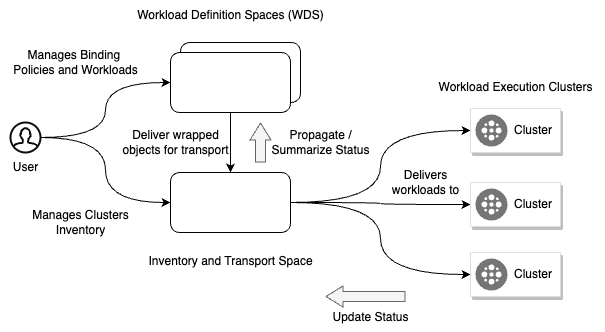

The diagram above was exported from draw.io. Its source (the exported page's mxGraphModel, read from the mxfile embedded in the PNG):
<mxGraphModel dx="1562" dy="744" grid="1" gridSize="10" guides="1" tooltips="1" connect="1" arrows="1" fold="1" page="1" pageScale="1" pageWidth="850" pageHeight="1100" math="0" shadow="0">
  <root>
    <mxCell id="0" />
    <mxCell id="1" parent="0" />
    <mxCell id="u_3ot8wqFui3k8LhUBPN-1" value="" style="rounded=1;whiteSpace=wrap;html=1;" parent="1" vertex="1">
      <mxGeometry x="300" y="190" width="120" height="60" as="geometry" />
    </mxCell>
    <mxCell id="u_3ot8wqFui3k8LhUBPN-13" style="edgeStyle=orthogonalEdgeStyle;rounded=0;orthogonalLoop=1;jettySize=auto;html=1;exitX=1;exitY=0.5;exitDx=0;exitDy=0;entryX=0;entryY=0.5;entryDx=0;entryDy=0;curved=1;" parent="1" source="u_3ot8wqFui3k8LhUBPN-2" target="u_3ot8wqFui3k8LhUBPN-5" edge="1">
      <mxGeometry relative="1" as="geometry" />
    </mxCell>
    <mxCell id="u_3ot8wqFui3k8LhUBPN-14" style="edgeStyle=orthogonalEdgeStyle;rounded=0;orthogonalLoop=1;jettySize=auto;html=1;exitX=1;exitY=0.5;exitDx=0;exitDy=0;curved=1;" parent="1" source="u_3ot8wqFui3k8LhUBPN-2" target="u_3ot8wqFui3k8LhUBPN-8" edge="1">
      <mxGeometry relative="1" as="geometry" />
    </mxCell>
    <mxCell id="u_3ot8wqFui3k8LhUBPN-15" style="edgeStyle=orthogonalEdgeStyle;rounded=0;orthogonalLoop=1;jettySize=auto;html=1;exitX=1;exitY=0.5;exitDx=0;exitDy=0;entryX=0;entryY=0.5;entryDx=0;entryDy=0;elbow=vertical;curved=1;" parent="1" source="u_3ot8wqFui3k8LhUBPN-2" target="u_3ot8wqFui3k8LhUBPN-10" edge="1">
      <mxGeometry relative="1" as="geometry" />
    </mxCell>
    <mxCell id="u_3ot8wqFui3k8LhUBPN-2" value="" style="rounded=1;whiteSpace=wrap;html=1;" parent="1" vertex="1">
      <mxGeometry x="290" y="320" width="120" height="60" as="geometry" />
    </mxCell>
    <mxCell id="u_3ot8wqFui3k8LhUBPN-12" style="edgeStyle=orthogonalEdgeStyle;rounded=0;orthogonalLoop=1;jettySize=auto;html=1;exitX=0.5;exitY=1;exitDx=0;exitDy=0;entryX=0.5;entryY=0;entryDx=0;entryDy=0;" parent="1" source="u_3ot8wqFui3k8LhUBPN-3" target="u_3ot8wqFui3k8LhUBPN-2" edge="1">
      <mxGeometry relative="1" as="geometry" />
    </mxCell>
    <mxCell id="u_3ot8wqFui3k8LhUBPN-3" value="" style="rounded=1;whiteSpace=wrap;html=1;" parent="1" vertex="1">
      <mxGeometry x="290" y="200" width="120" height="60" as="geometry" />
    </mxCell>
    <mxCell id="u_3ot8wqFui3k8LhUBPN-5" value="" style="strokeColor=#dddddd;shadow=1;strokeWidth=1;rounded=1;absoluteArcSize=1;arcSize=2;" parent="1" vertex="1">
      <mxGeometry x="590" y="256" width="90" height="44" as="geometry" />
    </mxCell>
    <mxCell id="u_3ot8wqFui3k8LhUBPN-6" value="Cluster" style="sketch=0;dashed=0;connectable=0;html=1;fillColor=#757575;strokeColor=none;shape=mxgraph.gcp2.cluster;part=1;labelPosition=right;verticalLabelPosition=middle;align=left;verticalAlign=middle;spacingLeft=5;fontSize=12;" parent="u_3ot8wqFui3k8LhUBPN-5" vertex="1">
      <mxGeometry y="0.5" width="32" height="32" relative="1" as="geometry">
        <mxPoint x="5" y="-16" as="offset" />
      </mxGeometry>
    </mxCell>
    <mxCell id="u_3ot8wqFui3k8LhUBPN-8" value="" style="strokeColor=#dddddd;shadow=1;strokeWidth=1;rounded=1;absoluteArcSize=1;arcSize=2;" parent="1" vertex="1">
      <mxGeometry x="590" y="330" width="90" height="44" as="geometry" />
    </mxCell>
    <mxCell id="u_3ot8wqFui3k8LhUBPN-9" value="Cluster" style="sketch=0;dashed=0;connectable=0;html=1;fillColor=#757575;strokeColor=none;shape=mxgraph.gcp2.cluster;part=1;labelPosition=right;verticalLabelPosition=middle;align=left;verticalAlign=middle;spacingLeft=5;fontSize=12;" parent="u_3ot8wqFui3k8LhUBPN-8" vertex="1">
      <mxGeometry y="0.5" width="32" height="32" relative="1" as="geometry">
        <mxPoint x="5" y="-16" as="offset" />
      </mxGeometry>
    </mxCell>
    <mxCell id="u_3ot8wqFui3k8LhUBPN-10" value="" style="strokeColor=#dddddd;shadow=1;strokeWidth=1;rounded=1;absoluteArcSize=1;arcSize=2;" parent="1" vertex="1">
      <mxGeometry x="590" y="400" width="90" height="44" as="geometry" />
    </mxCell>
    <mxCell id="u_3ot8wqFui3k8LhUBPN-11" value="Cluster" style="sketch=0;dashed=0;connectable=0;html=1;fillColor=#757575;strokeColor=none;shape=mxgraph.gcp2.cluster;part=1;labelPosition=right;verticalLabelPosition=middle;align=left;verticalAlign=middle;spacingLeft=5;fontSize=12;" parent="u_3ot8wqFui3k8LhUBPN-10" vertex="1">
      <mxGeometry y="0.5" width="32" height="32" relative="1" as="geometry">
        <mxPoint x="5" y="-16" as="offset" />
      </mxGeometry>
    </mxCell>
    <mxCell id="u_3ot8wqFui3k8LhUBPN-16" value="Workload Execution Clusters" style="text;html=1;align=center;verticalAlign=middle;resizable=0;points=[];autosize=1;strokeColor=none;fillColor=none;" parent="1" vertex="1">
      <mxGeometry x="545" y="220" width="180" height="30" as="geometry" />
    </mxCell>
    <mxCell id="u_3ot8wqFui3k8LhUBPN-17" value="Workload Definition Spaces (WDS)" style="text;html=1;align=center;verticalAlign=middle;resizable=0;points=[];autosize=1;strokeColor=none;fillColor=none;" parent="1" vertex="1">
      <mxGeometry x="245" y="148" width="210" height="30" as="geometry" />
    </mxCell>
    <mxCell id="u_3ot8wqFui3k8LhUBPN-19" style="edgeStyle=orthogonalEdgeStyle;curved=1;rounded=0;orthogonalLoop=1;jettySize=auto;html=1;entryX=0;entryY=0.5;entryDx=0;entryDy=0;" parent="1" source="u_3ot8wqFui3k8LhUBPN-18" target="u_3ot8wqFui3k8LhUBPN-3" edge="1">
      <mxGeometry relative="1" as="geometry" />
    </mxCell>
    <mxCell id="u_3ot8wqFui3k8LhUBPN-20" style="edgeStyle=orthogonalEdgeStyle;curved=1;rounded=0;orthogonalLoop=1;jettySize=auto;html=1;entryX=0;entryY=0.5;entryDx=0;entryDy=0;" parent="1" source="u_3ot8wqFui3k8LhUBPN-18" target="u_3ot8wqFui3k8LhUBPN-2" edge="1">
      <mxGeometry relative="1" as="geometry" />
    </mxCell>
    <mxCell id="u_3ot8wqFui3k8LhUBPN-18" value="" style="html=1;verticalLabelPosition=bottom;align=center;labelBackgroundColor=#ffffff;verticalAlign=top;strokeWidth=2;strokeColor=#0c0d0d;shadow=0;dashed=0;shape=mxgraph.ios7.icons.user;" parent="1" vertex="1">
      <mxGeometry x="130" y="270" width="30" height="30" as="geometry" />
    </mxCell>
    <mxCell id="u_3ot8wqFui3k8LhUBPN-21" value="Inventory and Transport Space" style="text;html=1;align=center;verticalAlign=middle;resizable=0;points=[];autosize=1;strokeColor=none;fillColor=none;" parent="1" vertex="1">
      <mxGeometry x="255" y="394" width="190" height="30" as="geometry" />
    </mxCell>
    <mxCell id="u_3ot8wqFui3k8LhUBPN-22" value="User" style="text;html=1;align=center;verticalAlign=middle;resizable=0;points=[];autosize=1;strokeColor=none;fillColor=none;" parent="1" vertex="1">
      <mxGeometry x="120" y="300" width="50" height="30" as="geometry" />
    </mxCell>
    <mxCell id="u_3ot8wqFui3k8LhUBPN-23" value="Manages Clusters &lt;br&gt;Inventory" style="text;html=1;align=center;verticalAlign=middle;resizable=0;points=[];autosize=1;strokeColor=none;fillColor=none;" parent="1" vertex="1">
      <mxGeometry x="140" y="350" width="120" height="40" as="geometry" />
    </mxCell>
    <mxCell id="u_3ot8wqFui3k8LhUBPN-24" value="Manages Binding&amp;nbsp;&lt;br&gt;Policies and Workloads" style="text;html=1;align=center;verticalAlign=middle;resizable=0;points=[];autosize=1;strokeColor=none;fillColor=none;" parent="1" vertex="1">
      <mxGeometry x="120" y="190" width="150" height="40" as="geometry" />
    </mxCell>
    <mxCell id="u_3ot8wqFui3k8LhUBPN-25" value="Delivers &lt;br&gt;workloads to" style="text;html=1;align=center;verticalAlign=middle;resizable=0;points=[];autosize=1;strokeColor=none;fillColor=none;" parent="1" vertex="1">
      <mxGeometry x="500" y="310" width="90" height="40" as="geometry" />
    </mxCell>
    <mxCell id="u_3ot8wqFui3k8LhUBPN-26" value="Deliver wrapped &lt;br&gt;objects for transport" style="text;html=1;align=center;verticalAlign=middle;resizable=0;points=[];autosize=1;strokeColor=none;fillColor=none;" parent="1" vertex="1">
      <mxGeometry x="230" y="270" width="130" height="40" as="geometry" />
    </mxCell>
    <mxCell id="u_3ot8wqFui3k8LhUBPN-27" value="" style="shape=flexArrow;endArrow=classic;html=1;rounded=0;curved=1;endWidth=10;endSize=5.33;fillColor=#f5f5f5;strokeColor=#666666;" parent="1" edge="1">
      <mxGeometry width="50" height="50" relative="1" as="geometry">
        <mxPoint x="525" y="444" as="sourcePoint" />
        <mxPoint x="445" y="444" as="targetPoint" />
      </mxGeometry>
    </mxCell>
    <mxCell id="u_3ot8wqFui3k8LhUBPN-28" value="Update Status" style="text;html=1;align=center;verticalAlign=middle;resizable=0;points=[];autosize=1;strokeColor=none;fillColor=none;" parent="1" vertex="1">
      <mxGeometry x="440" y="450" width="100" height="30" as="geometry" />
    </mxCell>
    <mxCell id="u_3ot8wqFui3k8LhUBPN-29" value="" style="shape=flexArrow;endArrow=classic;html=1;rounded=0;curved=1;endWidth=10;endSize=5.33;fillColor=#f5f5f5;strokeColor=#666666;" parent="1" edge="1">
      <mxGeometry width="50" height="50" relative="1" as="geometry">
        <mxPoint x="380" y="310" as="sourcePoint" />
        <mxPoint x="380" y="270" as="targetPoint" />
      </mxGeometry>
    </mxCell>
    <mxCell id="u_3ot8wqFui3k8LhUBPN-30" value="Propagate / &lt;br&gt;Summarize Status" style="text;html=1;align=center;verticalAlign=middle;resizable=0;points=[];autosize=1;strokeColor=none;fillColor=none;" parent="1" vertex="1">
      <mxGeometry x="380" y="270" width="120" height="40" as="geometry" />
    </mxCell>
  </root>
</mxGraphModel>